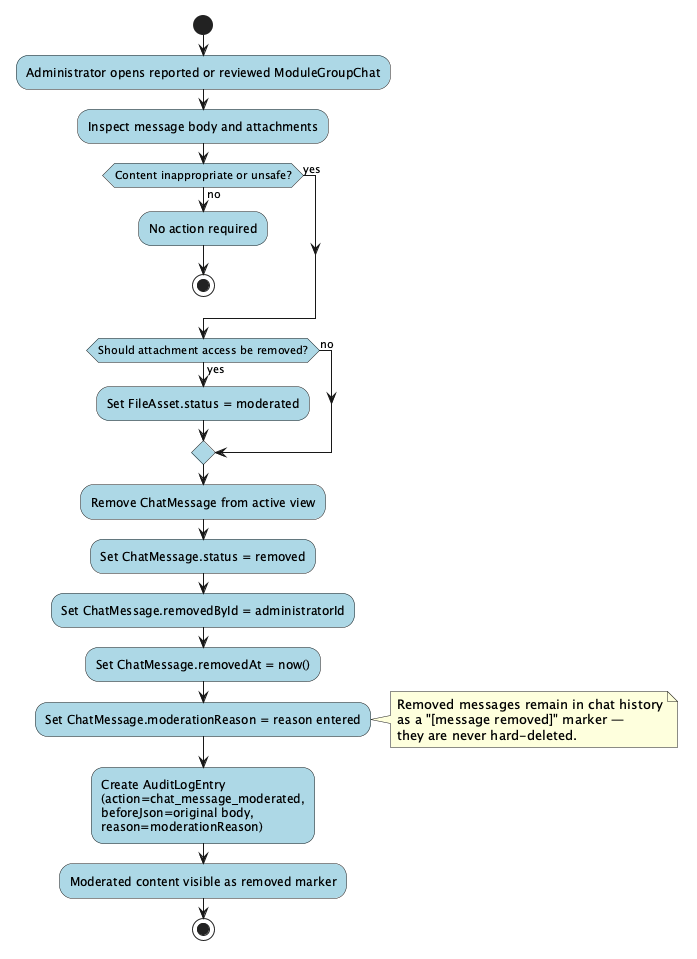

The diagram above was rendered by PlantUML. Its source (embedded in the PNG):
@startuml activity-chat-moderation
skinparam activityDiamondBackgroundColor #LightYellow
skinparam activityBackgroundColor #LightBlue
start

:Administrator opens reported or reviewed ModuleGroupChat;

:Inspect message body and attachments;

if (Content inappropriate or unsafe?) then (no)
  :No action required;
  stop
else (yes)
endif

if (Should attachment access be removed?) then (yes)
  :Set FileAsset.status = moderated;
else (no)
endif

:Remove ChatMessage from active view;
:Set ChatMessage.status = removed;
:Set ChatMessage.removedById = administratorId;
:Set ChatMessage.removedAt = now();
:Set ChatMessage.moderationReason = reason entered;

note right
  Removed messages remain in chat history
  as a "[message removed]" marker —
  they are never hard-deleted.
end note

:Create AuditLogEntry\n(action=chat_message_moderated,\nbeforeJson=original body,\nreason=moderationReason);

:Moderated content visible as removed marker;
stop

@enduml